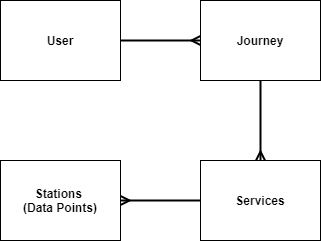

The diagram above was exported from draw.io. Its source (the exported page's mxGraphModel, read from the mxfile embedded in the PNG):
<mxGraphModel dx="367" dy="205" grid="1" gridSize="10" guides="1" tooltips="1" connect="1" arrows="1" fold="1" page="1" pageScale="1" pageWidth="850" pageHeight="1100" math="0" shadow="0" extFonts="Permanent Marker^https://fonts.googleapis.com/css?family=Permanent+Marker">
  <root>
    <mxCell id="0" />
    <mxCell id="1" parent="0" />
    <mxCell id="-HoJLIX1bXaTo_DtZgiF-4" style="edgeStyle=orthogonalEdgeStyle;rounded=0;orthogonalLoop=1;jettySize=auto;html=1;endArrow=ERmany;endFill=0;startSize=10;strokeWidth=2;" edge="1" parent="1" source="-HoJLIX1bXaTo_DtZgiF-1" target="-HoJLIX1bXaTo_DtZgiF-2">
      <mxGeometry relative="1" as="geometry" />
    </mxCell>
    <mxCell id="-HoJLIX1bXaTo_DtZgiF-1" value="&lt;b&gt;User&lt;/b&gt;" style="rounded=0;whiteSpace=wrap;html=1;" vertex="1" parent="1">
      <mxGeometry x="80" y="80" width="120" height="80" as="geometry" />
    </mxCell>
    <mxCell id="-HoJLIX1bXaTo_DtZgiF-5" style="edgeStyle=orthogonalEdgeStyle;rounded=0;orthogonalLoop=1;jettySize=auto;html=1;entryX=0.5;entryY=0;entryDx=0;entryDy=0;startSize=10;endArrow=ERmany;endFill=0;strokeWidth=2;" edge="1" parent="1" source="-HoJLIX1bXaTo_DtZgiF-2" target="-HoJLIX1bXaTo_DtZgiF-3">
      <mxGeometry relative="1" as="geometry" />
    </mxCell>
    <mxCell id="-HoJLIX1bXaTo_DtZgiF-2" value="&lt;b&gt;Journey&lt;/b&gt;" style="rounded=0;whiteSpace=wrap;html=1;" vertex="1" parent="1">
      <mxGeometry x="280" y="80" width="120" height="80" as="geometry" />
    </mxCell>
    <mxCell id="-HoJLIX1bXaTo_DtZgiF-8" value="" style="edgeStyle=orthogonalEdgeStyle;rounded=0;orthogonalLoop=1;jettySize=auto;html=1;startSize=10;endArrow=ERmany;endFill=0;strokeWidth=2;" edge="1" parent="1" source="-HoJLIX1bXaTo_DtZgiF-3" target="-HoJLIX1bXaTo_DtZgiF-7">
      <mxGeometry relative="1" as="geometry" />
    </mxCell>
    <mxCell id="-HoJLIX1bXaTo_DtZgiF-3" value="&lt;b&gt;Services&lt;/b&gt;" style="rounded=0;whiteSpace=wrap;html=1;" vertex="1" parent="1">
      <mxGeometry x="280" y="240" width="120" height="80" as="geometry" />
    </mxCell>
    <mxCell id="-HoJLIX1bXaTo_DtZgiF-7" value="&lt;b&gt;Stations &lt;br&gt;(Data Points)&lt;/b&gt;" style="rounded=0;whiteSpace=wrap;html=1;" vertex="1" parent="1">
      <mxGeometry x="80" y="240" width="120" height="80" as="geometry" />
    </mxCell>
  </root>
</mxGraphModel>